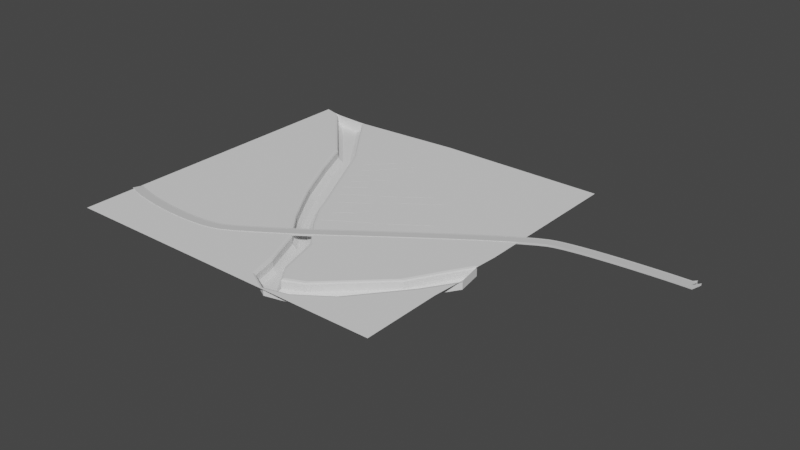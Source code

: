 # Source: Spot_1.blend  (saved by Blender 3.6.13; exported with 4.5.12 LTS)
import bpy
from mathutils import Matrix  # noqa: F401  (used for matrix-valued properties, if any)

bpy.ops.wm.read_factory_settings(use_empty=True)
scene = bpy.context.scene
scene.name = 'Scene'

# ---- collections
col_collection = bpy.data.collections.new('Collection'); scene.collection.children.link(col_collection)

# ---- materials (node trees are filled in below, after node groups)
mat_road = bpy.data.materials.new('Road')
mat_road.use_transparent_shadow = False
mat_road.diffuse_color = (0.64, 0.64, 0.64, 1.0)

# ---- material node trees
mat_road.use_nodes = True; mat_road.node_tree.nodes.clear()
_N = mat_road.node_tree.nodes; _L = mat_road.node_tree.links
n0 = _N.new('ShaderNodeBsdfPrincipled'); n0.name = 'Principled BSDF'; n0.location = (0, 300)
n0.distribution = 'GGX'
n0.subsurface_method = 'RANDOM_WALK_SKIN'
n0.inputs[0].default_value = (0.64, 0.64, 0.64, 1.0)
n0.inputs[3].default_value = 1.0
n0.inputs[27].default_value = (0.0, 0.0, 0.0, 1.0)
n0.inputs[28].default_value = 1.0
n1 = _N.new('ShaderNodeOutputMaterial'); n1.name = 'Material Output'; n1.location = (300, 300)
n2 = _N.new('ShaderNodeRGB'); n2.name = 'RGB'; n2.location = (-300, 300)
n2.label = 'Ambient'
n2.outputs[0].default_value = (0.0, 0.0, 0.0, 1.0)
n3 = _N.new('ShaderNodeRGB'); n3.name = 'RGB.001'; n3.location = (-300, 0)
n3.label = 'Specular'
n3.outputs[0].default_value = (0.5, 0.5, 0.5, 1.0)
_L.new(n0.outputs[0], n1.inputs[0])
n1.is_active_output = True

# ---- world
world_world = bpy.data.worlds.new('World'); scene.world = world_world
world_world.use_nodes = True; world_world.node_tree.nodes.clear()
_N = world_world.node_tree.nodes; _L = world_world.node_tree.links
n0 = _N.new('ShaderNodeOutputWorld'); n0.name = 'World Output'; n0.location = (300, 300)
n1 = _N.new('ShaderNodeBackground'); n1.name = 'Background'; n1.location = (10, 300)
n1.inputs[0].default_value = (0.05088, 0.05088, 0.05088, 1.0)
_L.new(n1.outputs[0], n0.inputs[0])
n0.is_active_output = True
world_world.color = (0.05088, 0.05088, 0.05088)
world_world.use_sun_shadow = False
world_world.sun_shadow_jitter_overblur = 0.0

# ---- meshes
me_plane = bpy.data.meshes.new('Plane')
me_plane.from_pydata([(-31.2, -27.87, 0.0), (28.91, -27.87, 0.0), (-31.2, 28.99, 0.0), (28.91, 28.99, 0.0), (-31.2, 14.77, 0.0), (-31.2, 0.5566, 0.0), (-31.2, -13.66, 0.0), (28.91, -13.66, 0.0), (28.91, 0.5566, 0.0), (28.91, 14.77, 0.0), (-16.17, -27.87, 0.0), (-1.147, -27.87, 0.0), (13.88, -27.87, 0.0), (13.88, 28.99, 0.0), (-1.147, 28.99, 0.0), (13.88, -13.66, 0.0), (-16.17, -13.66, 0.0), (13.88, 0.5566, 0.0), (-16.17, 0.5566, 0.0), (13.88, 14.77, 0.0), (-31.2, -20.77, 0.0), (28.91, -20.77, 0.0), (-16.17, -20.77, 0.0), (-31.2, -25.11, 0.0), (28.91, -25.11, 0.0), (-16.17, -25.11, 0.0), (6.367, -27.87, 0.0), (6.367, 28.99, 0.0), (8.548, -13.66, 0.0), (6.367, 0.5566, 0.0), (6.367, 14.77, 0.0), (-31.2, -3.162, 0.0), (-16.17, -3.162, 0.0), (13.88, -3.162, 0.0), (6.938, -3.162, 0.0), (-31.2, -7.89, 0.0), (-16.17, -7.89, 0.0), (13.88, -7.89, 0.0), (7.663, -7.89, 0.0), (-11.5, 11.33, -2.145), (-10.25, 11.49, -1.504), (-12.33, 15.62, -1.504), (-13.55, 15.42, -2.145), (-12.91, 10.73, -2.145), (-13.13, 8.811, -1.504), (-5.789, 0.1269, -2.145), (-4.339, -0.09423, -1.504), (-4.108, -3.534, -2.145), (-2.72, -3.613, -1.504), (5.353, -20.3, -2.145), (6.816, -20.93, -1.504), (4.598, -13.36, -1.504), (3.351, -13.46, -2.145), (-22.72, 27.78, -2.145), (-21.29, 27.69, -1.504), (5.63, -24.4, -2.145), (5.296, -25.37, -1.504), (12.93, -26.28, -1.504), (12.84, -25.34, -2.145), (13.31, -23.45, -2.145), (12.6, -22.77, -1.504), (9.085, -25.32, -2.145), (9.264, -24.24, -1.504), (16.82, -22.59, -2.145), (18.33, -22.52, -1.504), (8.758, -27.29, -1.504), (8.927, -26.27, -2.145), (-27.95, 28.11, -1.504), (-26.7, 28.03, -2.145), (-14.96, 15.35, -2.145), (-16.03, 15.24, -1.504), (-7.695, 0.4175, -2.145), (-8.963, 0.6107, -1.504), (1.862, -13.58, -2.145), (1.002, -13.65, -1.504), (3.982, -20.68, -1.504), (4.774, -20.75, -2.145), (-6.5, -3.397, -1.504), (-5.361, -3.462, -2.145), (27.98, -7.89, -2.145), (29.38, -7.89, -1.504), (28.64, -3.457, -1.504), (27.83, -6.979, -2.145), (-1.104, -8.089, -2.145), (0.2898, -8.169, -1.504), (-3.553, -7.948, -1.504), (-2.487, -8.009, -2.145), (27.28, -7.89, -2.145), (25.94, -7.89, -1.504), (25.61, -13.66, -1.504), (24.35, -13.44, -2.145), (22.86, -13.19, -1.504), (24.08, -13.4, -2.145), (-21.29, 27.69, -0.3052), (-20.67, 27.73, 0.0), (-21.89, 27.73, 0.0), (-21.11, 27.71, -0.0894), (5.266, -13.41, 0.0), (4.598, -13.36, -0.3052), (4.794, -13.38, -0.0894), (-4.339, -0.09423, -0.3052), (-3.735, -0.05751, 0.0), (-4.162, -0.08348, -0.0894), (-10.25, 11.49, -0.3052), (-9.66, 11.56, 0.0), (-10.08, 11.51, -0.0894), (-11.75, 15.71, 0.0), (-12.33, 15.62, -0.3052), (-12.16, 15.64, -0.0894), (6.816, -20.93, -0.3052), (7.649, -21.55, 0.0), (7.06, -21.12, -0.0894), (12.6, -22.77, -0.3052), (12.69, -22.18, 0.0), (12.63, -22.6, -0.0894), (5.296, -25.37, -0.3052), (4.697, -25.49, 0.0), (5.121, -25.41, -0.0894), (13.13, -26.57, 0.0), (12.93, -26.28, -0.3052), (12.98, -26.36, -0.0894), (-28.78, 28.33, 0.0), (-27.95, 28.11, -0.3052), (-27.35, 28.07, 0.0), (-28.19, 28.17, -0.0894), (-16.03, 15.24, -0.3052), (-16.63, 15.22, 0.0), (-16.21, 15.24, -0.0894), (-13.13, 8.811, -0.3052), (-13.4, 8.072, 0.0), (-13.21, 8.595, -0.0894), (-8.963, 0.6107, -0.3052), (-9.604, 0.6059, 0.0), (-9.151, 0.6093, -0.0894), (1.002, -13.65, -0.3052), (0.3659, -13.65, 0.0), (0.816, -13.65, -0.0894), (3.349, -20.68, 0.0), (3.982, -20.68, -0.3052), (3.797, -20.68, -0.0894), (9.264, -24.24, -0.3052), (9.228, -23.7, 0.0), (9.254, -24.08, -0.0894), (8.614, -27.67, 0.0), (8.758, -27.29, -0.3052), (8.716, -27.4, -0.0894), (28.06, -3.445, 0.0), (28.64, -3.457, -0.3052), (28.69, -3.761, 0.0), (28.66, -3.152, 0.0), (28.47, -3.453, -0.0894), (-2.72, -3.613, -0.3052), (-2.112, -3.585, 0.0), (-2.542, -3.605, -0.0894), (-7.152, -3.381, 0.0), (-6.5, -3.397, -0.3052), (-6.691, -3.392, -0.0894), (29.38, -7.89, -0.3052), (29.28, -9.095, 0.0), (29.33, -7.586, 0.0), (29.35, -8.243, -0.0894), (0.2898, -8.169, -0.3052), (0.9, -8.146, 0.0), (0.4685, -8.163, -0.0894), (-4.194, -7.945, 0.0), (-3.553, -7.948, -0.3052), (-3.741, -7.947, -0.0894), (25.94, -7.89, -0.3052), (25.36, -7.89, 0.0), (25.77, -7.89, -0.0894), (22.26, -13.22, 0.0), (22.86, -13.19, -0.3052), (22.69, -13.2, -0.0894), (26.3, -13.66, 0.0), (25.61, -13.66, -0.3052), (25.82, -13.66, -0.0894), (18.33, -22.52, -0.3052), (19.14, -22.39, 0.0), (18.57, -22.48, -0.0894)], [], [(19, 9, 3, 13), (176, 174, 89, 64), (37, 168, 146, 33), (17, 8, 9, 19), (177, 21, 7, 173), (29, 17, 19, 30), (31, 32, 18, 5), (55, 49, 76), (34, 33, 17, 29), (20, 22, 16, 6), (104, 30, 27, 14), (112, 140, 62, 60), (69, 42, 53, 68), (93, 95, 123, 122, 67, 68, 53, 54), (30, 19, 13, 27), (66, 58, 59, 61), (23, 25, 22, 20), (4, 126, 121, 2), (118, 24, 21, 177), (0, 10, 25, 23), (115, 144, 65, 56), (119, 176, 64, 57), (134, 138, 75, 74), (131, 155, 77, 72), (128, 131, 72, 44), (125, 128, 44, 70), (122, 125, 70, 67), (138, 115, 56, 75), (10, 11, 116, 25), (18, 132, 129), (103, 107, 41, 40), (98, 161, 84, 51), (151, 100, 46, 48), (100, 103, 40, 46), (155, 165, 85, 77), (173, 7, 158), (38, 37, 33, 34), (69, 43, 42), (35, 36, 32, 31), (161, 151, 48, 84), (174, 157, 80, 89), (6, 16, 36, 35), (25, 116, 137, 22), (28, 15, 37, 38), (165, 134, 74, 85), (110, 141, 28, 97), (167, 171, 91, 88), (147, 167, 88, 81), (171, 112, 60, 91), (157, 159, 148, 147, 81, 80), (33, 146, 149, 8, 17), (76, 49, 52, 73), (97, 28, 38, 162), (152, 34, 29, 101), (162, 38, 34, 152), (55, 66, 61, 49), (32, 154, 132, 18), (12, 1, 24, 118), (109, 98, 51, 50), (15, 113, 170), (101, 29, 30, 104), (92, 90, 79, 87), (107, 93, 54, 41), (141, 113, 15, 28), (15, 170, 168, 37), (144, 119, 57, 65), (16, 135, 164, 36), (11, 26, 143, 116), (59, 63, 90, 92), (59, 58, 63), (78, 47, 45, 71), (87, 79, 82), (73, 52, 83, 86), (86, 83, 47, 78), (36, 164, 154, 32), (22, 137, 135, 16), (71, 45, 39, 42, 43), (5, 18, 129, 126, 4), (26, 12, 118, 143), (40, 41, 42, 39), (46, 40, 39, 45), (48, 46, 45, 47), (50, 51, 52, 49), (41, 54, 53, 42), (62, 50, 49, 61), (66, 55, 56, 65), (76, 73, 74, 75), (78, 71, 72, 77), (71, 43, 44, 72), (43, 69, 70, 44), (69, 68, 67, 70), (55, 76, 75, 56), (60, 62, 61, 59), (58, 66, 65, 57), (80, 81, 82, 79), (84, 48, 47, 83), (86, 78, 77, 85), (51, 84, 83, 52), (73, 86, 85, 74), (92, 87, 88, 91), (87, 82, 81, 88), (59, 92, 91, 60), (64, 89, 90, 63), (89, 80, 79, 90), (57, 64, 63, 58), (140, 109, 50, 62), (93, 96, 95), (96, 94, 95), (121, 124, 123), (124, 122, 123), (146, 150, 147, 148, 149), (157, 160, 159), (160, 158, 159), (104, 106, 108, 105), (105, 108, 107, 103), (101, 104, 105, 102), (102, 105, 103, 100), (152, 101, 102, 153), (153, 102, 100, 151), (110, 97, 99, 111), (111, 99, 98, 109), (106, 94, 96, 108), (108, 96, 93, 107), (141, 110, 111, 142), (142, 111, 109, 140), (144, 115, 117, 145), (145, 117, 116, 143), (138, 134, 136, 139), (139, 136, 135, 137), (155, 131, 133, 156), (156, 133, 132, 154), (131, 128, 130, 133), (133, 130, 129, 132), (128, 125, 127, 130), (130, 127, 126, 129), (125, 122, 124, 127), (127, 124, 121, 126), (115, 138, 139, 117), (117, 139, 137, 116), (113, 141, 142, 114), (114, 142, 140, 112), (119, 144, 145, 120), (120, 145, 143, 118), (162, 152, 153, 163), (163, 153, 151, 161), (165, 155, 156, 166), (166, 156, 154, 164), (97, 162, 163, 99), (99, 163, 161, 98), (134, 165, 166, 136), (136, 166, 164, 135), (171, 167, 169, 172), (172, 169, 168, 170), (167, 147, 150, 169), (169, 150, 146, 168), (112, 171, 172, 114), (114, 172, 170, 113), (177, 173, 175, 178), (178, 175, 174, 176), (173, 158, 160, 175), (175, 160, 157, 174), (118, 177, 178, 120), (120, 178, 176, 119), (106, 104, 14, 94)])
_uv = me_plane.uv_layers.new(name='UVMap')
_uv.uv.foreach_set('vector', [0.75, 0.75, 1.0, 0.75, 1.0, 1.0, 0.75, 1.0, 0.8072, 0.125, 0.9452, 0.25, 0.9452, 0.25, 0.8072, 0.125, 0.75, 0.3514, 0.9409, 0.3514, 0.9901, 0.4251, 0.75, 0.4346, 0.75, 0.5, 1.0, 0.5, 1.0, 0.75, 0.75, 0.75, 0.8219, 0.125, 1.0, 0.125, 1.0, 0.25, 0.9567, 0.25, 0.625, 0.5, 0.75, 0.5, 0.75, 0.75, 0.625, 0.75, 0.0, 0.4346, 0.25, 0.4346, 0.25, 0.5, 0.0, 0.5, 0.6017, 0.06567, 0.5811, 0.1339, 0.5696, 0.1253, 0.6345, 0.4346, 0.75, 0.4346, 0.75, 0.5, 0.625, 0.5, 0.0, 0.125, 0.25, 0.125, 0.25, 0.25, 0.0, 0.25, 0.5046, 0.7493, 0.625, 0.75, 0.625, 1.0, 0.5, 1.0, 0.7116, 0.125, 0.6619, 0.1349, 0.6619, 0.1349, 0.7116, 0.125, 0.2482, 0.75, 0.2814, 0.7487, 0.1296, 1.0, 0.0652, 1.0, 0.0, 0.0, 0.0, 0.0, 0.0, 0.0, 0.0, 0.0, 0.0, 0.0, 0.0, 0.0, 0.0, 0.0, 0.0, 0.0, 0.625, 0.75, 0.75, 0.75, 0.75, 1.0, 0.625, 1.0, 0.6649, 0.07752, 0.729, 0.06919, 0.7273, 0.1033, 0.6635, 0.1044, 0.0, 0.04869, 0.25, 0.04869, 0.25, 0.125, 0.0, 0.125, 0.0, 0.75, 0.2139, 0.75, 0.03355, 1.0, 0.0, 1.0, 0.7398, 0.0422, 1.0, 0.04869, 1.0, 0.125, 0.8219, 0.125, 0.0, 0.0, 0.25, 0.0, 0.25, 0.04869, 0.0, 0.04869, 0.5975, 0.04869, 0.6664, 0.04869, 0.6664, 0.04869, 0.5975, 0.04869, 0.7353, 0.04869, 0.8072, 0.125, 0.8072, 0.125, 0.7353, 0.04869, 0.4848, 0.25, 0.5514, 0.125, 0.5514, 0.125, 0.4848, 0.25, 0.3409, 0.5, 0.3786, 0.4346, 0.3786, 0.4346, 0.3409, 0.5, 0.2811, 0.6278, 0.3409, 0.5, 0.3409, 0.5, 0.2811, 0.6278, 0.2228, 0.75, 0.2811, 0.6278, 0.2811, 0.6278, 0.2228, 0.75, 0.04499, 1.0, 0.2228, 0.75, 0.2228, 0.75, 0.04499, 1.0, 0.5514, 0.125, 0.5975, 0.04869, 0.5975, 0.04869, 0.5514, 0.125, 0.25, 0.0, 0.5, 0.0, 0.5882, 0.04625, 0.25, 0.04869, 0.25, 0.5, 0.3328, 0.5, 0.2783, 0.6164, 0.5, 0.75, 0.3108, 0.75, 0.3108, 0.75, 0.5, 0.75, 0.5726, 0.25, 0.5431, 0.3514, 0.5431, 0.3514, 0.5726, 0.25, 0.519, 0.4346, 0.4953, 0.5, 0.4953, 0.5, 0.519, 0.4346, 0.4953, 0.5, 0.5, 0.75, 0.5, 0.75, 0.4953, 0.5, 0.3786, 0.4346, 0.4264, 0.3514, 0.4264, 0.3514, 0.3786, 0.4346, 0.9567, 0.25, 1.0, 0.25, 1.0, 0.3303, 0.6466, 0.3514, 0.75, 0.3514, 0.75, 0.4346, 0.6345, 0.4346, 0.2482, 0.75, 0.2895, 0.6624, 0.2817, 0.7488, 0.0, 0.3514, 0.25, 0.3514, 0.25, 0.4346, 0.0, 0.4346, 0.5431, 0.3514, 0.519, 0.4346, 0.519, 0.4346, 0.5431, 0.3514, 0.9452, 0.25, 1.0, 0.3514, 1.0, 0.3514, 0.9452, 0.25, 0.0, 0.25, 0.25, 0.25, 0.25, 0.3514, 0.0, 0.3514, 0.25, 0.04869, 0.5884, 0.04655, 0.5419, 0.125, 0.25, 0.125, 0.6613, 0.25, 0.75, 0.25, 0.75, 0.3514, 0.6466, 0.3514, 0.4264, 0.3514, 0.4848, 0.25, 0.4848, 0.25, 0.4264, 0.3514, 0.6326, 0.1354, 0.6619, 0.1408, 0.6613, 0.25, 0.5876, 0.25, 0.9507, 0.3514, 0.9016, 0.25, 0.9016, 0.25, 0.9507, 0.3514, 1.0, 0.4247, 0.9507, 0.3514, 0.9507, 0.3514, 1.0, 0.4247, 0.9016, 0.25, 0.7116, 0.125, 0.7116, 0.125, 0.9016, 0.25, 0.0, 0.0, 0.0, 0.0, 0.0, 0.0, 0.0, 0.0, 0.0, 0.0, 0.0, 0.0, 0.75, 0.4346, 0.9901, 0.4251, 1.0, 0.4304, 1.0, 0.5, 0.75, 0.5, 0.5696, 0.1253, 0.5832, 0.1343, 0.5422, 0.25, 0.5058, 0.25, 0.5876, 0.25, 0.6613, 0.25, 0.6466, 0.3514, 0.5517, 0.3514, 0.5263, 0.4346, 0.6345, 0.4346, 0.625, 0.5, 0.5026, 0.5, 0.5517, 0.3514, 0.6466, 0.3514, 0.6345, 0.4346, 0.5263, 0.4346, 0.6017, 0.06567, 0.6649, 0.07752, 0.6635, 0.1044, 0.59, 0.1119, 0.25, 0.4346, 0.3699, 0.4346, 0.3328, 0.5, 0.25, 0.5, 0.75, 0.0, 1.0, 0.0, 1.0, 0.04869, 0.7384, 0.03979, 0.6165, 0.126, 0.5726, 0.25, 0.5726, 0.25, 0.6165, 0.126, 0.75, 0.25, 0.7141, 0.1332, 0.8915, 0.25, 0.5026, 0.5, 0.625, 0.5, 0.625, 0.75, 0.5043, 0.7492, 0.9209, 0.25, 0.9251, 0.25, 0.98, 0.3514, 0.9699, 0.3514, 0.3108, 0.75, 0.1527, 1.0, 0.1527, 1.0, 0.3108, 0.75, 0.6619, 0.1408, 0.7141, 0.1332, 0.75, 0.25, 0.6613, 0.25, 0.75, 0.25, 0.8915, 0.25, 0.9409, 0.3514, 0.75, 0.3514, 0.6664, 0.04869, 0.7353, 0.04869, 0.7353, 0.04869, 0.6664, 0.04869, 0.25, 0.25, 0.4761, 0.25, 0.4175, 0.3514, 0.25, 0.3514, 0.5, 0.0, 0.625, 0.0, 0.6646, 0.03332, 0.588, 0.0457, 0.7219, 0.115, 0.7819, 0.125, 0.9251, 0.25, 0.9209, 0.25, 0.7271, 0.1095, 0.729, 0.06919, 0.7819, 0.125, 0.4209, 0.4346, 0.4674, 0.4346, 0.4469, 0.5, 0.3832, 0.5, 0.9699, 0.3514, 0.98, 0.3514, 0.98, 0.3665, 0.5058, 0.25, 0.5422, 0.25, 0.5008, 0.3514, 0.4588, 0.3514, 0.4588, 0.3514, 0.5008, 0.3514, 0.4674, 0.4346, 0.4209, 0.4346, 0.25, 0.3514, 0.4175, 0.3514, 0.3699, 0.4346, 0.25, 0.4346, 0.25, 0.125, 0.5419, 0.125, 0.4761, 0.25, 0.25, 0.25, 0.3832, 0.5, 0.4469, 0.5, 0.3904, 0.7073, 0.2253, 0.7172, 0.2895, 0.6624, 0.0, 0.5, 0.25, 0.5, 0.2783, 0.6164, 0.2139, 0.75, 0.0, 0.75, 0.625, 0.0, 0.75, 0.0, 0.7384, 0.03974, 0.6629, 0.01588, 0.5, 0.75, 0.3108, 0.75, 0.2253, 0.7172, 0.3904, 0.7073, 0.4953, 0.5, 0.5, 0.75, 0.3904, 0.7073, 0.4469, 0.5, 0.519, 0.4346, 0.4953, 0.5, 0.4469, 0.5, 0.4674, 0.4346, 0.6165, 0.126, 0.5726, 0.25, 0.5422, 0.25, 0.5832, 0.1343, 0.3108, 0.75, 0.1527, 1.0, 0.1296, 1.0, 0.2814, 0.7487, 0.6619, 0.1349, 0.6165, 0.126, 0.59, 0.1119, 0.6635, 0.1044, 0.6649, 0.07752, 0.6017, 0.06567, 0.5975, 0.04869, 0.6664, 0.04869, 0.5696, 0.1253, 0.5058, 0.25, 0.4848, 0.25, 0.5514, 0.125, 0.4209, 0.4346, 0.3832, 0.5, 0.3409, 0.5, 0.3786, 0.4346, 0.3832, 0.5, 0.2895, 0.6624, 0.2811, 0.6278, 0.3409, 0.5, 0.2895, 0.6624, 0.2482, 0.75, 0.2228, 0.75, 0.2811, 0.6278, 0.2482, 0.75, 0.0652, 1.0, 0.04499, 1.0, 0.2228, 0.75, 0.6017, 0.06567, 0.5696, 0.1253, 0.5514, 0.125, 0.5975, 0.04869, 0.7116, 0.125, 0.6619, 0.1349, 0.6635, 0.1044, 0.7273, 0.1033, 0.729, 0.06919, 0.6649, 0.07752, 0.6664, 0.04869, 0.7353, 0.04869, 1.0, 0.3514, 1.0, 0.4247, 0.98, 0.3665, 0.98, 0.3514, 0.5431, 0.3514, 0.519, 0.4346, 0.4674, 0.4346, 0.5008, 0.3514, 0.4588, 0.3514, 0.4209, 0.4346, 0.3786, 0.4346, 0.4264, 0.3514, 0.5726, 0.25, 0.5431, 0.3514, 0.5008, 0.3514, 0.5422, 0.25, 0.5058, 0.25, 0.4588, 0.3514, 0.4264, 0.3514, 0.4848, 0.25, 0.9209, 0.25, 0.9699, 0.3514, 0.9507, 0.3514, 0.9016, 0.25, 0.9699, 0.3514, 0.98, 0.3665, 1.0, 0.4247, 0.9507, 0.3514, 0.7219, 0.115, 0.9209, 0.25, 0.9016, 0.25, 0.7116, 0.125, 0.8072, 0.125, 0.9452, 0.25, 0.9251, 0.25, 0.7819, 0.125, 0.9452, 0.25, 1.0, 0.3514, 0.98, 0.3514, 0.9251, 0.25, 0.7353, 0.04869, 0.8072, 0.125, 0.7819, 0.125, 0.729, 0.06919, 0.6619, 0.1349, 0.6165, 0.126, 0.6165, 0.126, 0.6619, 0.1349, 0.0, 0.0, 0.0, 0.0, 0.0, 0.0, 0.0, 0.0, 0.0, 0.0, 0.0, 0.0, 0.04499, 1.0, 0.04499, 1.0, 0.04702, 0.9971, 0.04499, 1.0, 0.04499, 1.0, 0.04702, 0.9971, 0.9901, 0.4251, 0.9971, 0.4248, 1.0, 0.4247, 0.997, 0.4202, 0.9999, 0.4247, 1.0, 0.3514, 0.9969, 0.3458, 1.0, 0.3514, 0.9969, 0.3458, 0.9895, 0.3321, 1.0, 0.3514, 0.5206, 0.7566, 0.342, 0.7628, 0.3108, 0.75, 0.5, 0.75, 0.5, 0.75, 0.3108, 0.75, 0.3108, 0.75, 0.5, 0.75, 0.5026, 0.5, 0.5043, 0.7492, 0.5, 0.75, 0.4953, 0.4999, 0.4953, 0.4999, 0.5, 0.75, 0.5, 0.75, 0.4953, 0.5, 0.5263, 0.4346, 0.5026, 0.5, 0.4953, 0.4999, 0.519, 0.4344, 0.519, 0.4344, 0.4953, 0.4999, 0.4953, 0.5, 0.519, 0.4346, 0.6326, 0.1354, 0.5876, 0.25, 0.5727, 0.2498, 0.6179, 0.1262, 0.6179, 0.1262, 0.5727, 0.2498, 0.5726, 0.25, 0.6165, 0.126, 0.342, 0.7628, 0.1634, 1.0, 0.153, 0.9996, 0.3108, 0.75, 0.3108, 0.75, 0.153, 0.9996, 0.1527, 1.0, 0.3108, 0.75, 0.6619, 0.1408, 0.6326, 0.1354, 0.6179, 0.1262, 0.6621, 0.1345, 0.6621, 0.1345, 0.6179, 0.1262, 0.6165, 0.126, 0.6619, 0.1349, 0.6664, 0.04869, 0.5975, 0.04869, 0.5975, 0.04869, 0.6664, 0.04869, 0.6664, 0.04869, 0.5975, 0.04869, 0.588, 0.0457, 0.6646, 0.03332, 0.5514, 0.125, 0.4848, 0.25, 0.4847, 0.2503, 0.5513, 0.1252, 0.5513, 0.1252, 0.4847, 0.2503, 0.4761, 0.25, 0.5419, 0.125, 0.3786, 0.4346, 0.3409, 0.5, 0.3408, 0.5002, 0.3784, 0.4349, 0.3784, 0.4349, 0.3408, 0.5002, 0.3328, 0.5, 0.3699, 0.4346, 0.3409, 0.5, 0.2811, 0.6278, 0.2818, 0.6263, 0.3408, 0.5002, 0.3408, 0.5002, 0.2818, 0.6263, 0.2783, 0.6164, 0.3328, 0.5, 0.2811, 0.6278, 0.2228, 0.75, 0.2226, 0.7503, 0.2818, 0.6263, 0.2818, 0.6263, 0.2226, 0.7503, 0.2139, 0.75, 0.2783, 0.6164, 0.2228, 0.75, 0.04499, 1.0, 0.04499, 1.0, 0.2226, 0.7503, 0.2226, 0.7503, 0.04499, 1.0, 0.03355, 1.0, 0.2139, 0.75, 0.5975, 0.04869, 0.5514, 0.125, 0.5513, 0.1252, 0.5975, 0.04869, 0.5975, 0.04869, 0.5513, 0.1252, 0.5419, 0.125, 0.5884, 0.04655, 0.7141, 0.1332, 0.6619, 0.1408, 0.6621, 0.1345, 0.713, 0.1259, 0.713, 0.1259, 0.6621, 0.1345, 0.6619, 0.1349, 0.7116, 0.125, 0.7353, 0.04869, 0.6664, 0.04869, 0.6664, 0.04869, 0.7352, 0.04869, 0.7352, 0.04869, 0.6664, 0.04869, 0.6629, 0.01588, 0.7384, 0.03974, 0.5517, 0.3514, 0.5263, 0.4346, 0.519, 0.4344, 0.5432, 0.3512, 0.5432, 0.3512, 0.519, 0.4344, 0.519, 0.4346, 0.5431, 0.3514, 0.4264, 0.3514, 0.3786, 0.4346, 0.3784, 0.4349, 0.4263, 0.3517, 0.4263, 0.3517, 0.3784, 0.4349, 0.3699, 0.4346, 0.4175, 0.3514, 0.5876, 0.25, 0.5517, 0.3514, 0.5432, 0.3512, 0.5727, 0.2498, 0.5727, 0.2498, 0.5432, 0.3512, 0.5431, 0.3514, 0.5726, 0.25, 0.4848, 0.25, 0.4264, 0.3514, 0.4263, 0.3517, 0.4847, 0.2503, 0.4847, 0.2503, 0.4263, 0.3517, 0.4175, 0.3514, 0.4761, 0.25, 0.9016, 0.25, 0.9507, 0.3514, 0.9506, 0.3512, 0.9012, 0.2497, 0.9012, 0.2497, 0.9506, 0.3512, 0.9409, 0.3514, 0.8915, 0.25, 0.9507, 0.3514, 1.0, 0.4247, 0.9998, 0.4244, 0.9506, 0.3512, 0.9506, 0.3512, 0.9998, 0.4244, 0.9901, 0.4251, 0.9409, 0.3514, 0.7116, 0.125, 0.9016, 0.25, 0.9012, 0.2497, 0.713, 0.1259, 0.713, 0.1259, 0.9012, 0.2497, 0.8915, 0.25, 0.7141, 0.1332, 0.8219, 0.125, 0.9567, 0.25, 0.9453, 0.2503, 0.8078, 0.1255, 0.8078, 0.1255, 0.9453, 0.2503, 0.9452, 0.25, 0.8072, 0.125, 0.9567, 0.25, 1.0, 0.3303, 0.9969, 0.3458, 0.9453, 0.2503, 0.9453, 0.2503, 0.9969, 0.3458, 1.0, 0.3514, 0.9452, 0.25, 0.7398, 0.0422, 0.8219, 0.125, 0.8078, 0.1255, 0.7352, 0.04869, 0.7352, 0.04869, 0.8078, 0.1255, 0.8072, 0.125, 0.7353, 0.04869, 0.342, 0.7628, 0.5206, 0.7566, 0.5, 1.0, 0.1634, 1.0])
me_plane.update()
me_plane_001 = bpy.data.meshes.new('Plane.001')
me_plane_001.from_pydata([(-0.7832, 0.7832, 0.0), (0.7832, 0.7832, 0.0), (-0.7832, 0.7332, 0.03869), (-0.7832, -0.7832, 0.0), (-0.7832, -0.7332, 0.03869), (0.7832, -0.7332, 0.03869), (0.7832, -0.7832, 0.0), (0.7832, 0.7332, 0.03869)], [], [(3, 0, 1, 6), (4, 5, 7, 2), (3, 6, 5, 4), (1, 0, 2, 7)])
_uv = me_plane_001.uv_layers.new(name='UVMap')
_uv.uv.foreach_set('vector', [0.0, 0.0, 0.0, 1.0, 1.0, 1.0, 1.0, 0.0, 0.0, 0.03189, 1.0, 0.03189, 1.0, 0.9681, 0.0, 0.9681, 0.0, 0.0, 1.0, 0.0, 1.0, 0.03189, 0.0, 0.03189, 1.0, 1.0, 0.0, 1.0, 0.0, 0.9681, 1.0, 0.9681])
me_plane_001.update()
me_plane_002 = bpy.data.meshes.new('Plane.002')
me_plane_002.from_pydata([(16.69, 2.663, 0.0317), (17.03, 2.169, 0.0317), (16.16, 2.351, 0.0317), (16.52, 1.821, 0.0317), (16.52, 2.927, 0.0317), (15.85, 2.788, 0.0317), (16.42, 3.399, 0.0317), (15.92, 3.345, 0.0317), (16.19, 4.326, 0.0317), (15.6, 4.128, 0.0317), (16.04, 4.626, 0.0317), (15.52, 4.305, 0.0317), (15.65, 5.164, 0.0317), (15.15, 4.82, 0.0317), (15.11, 3.152, 0.0317), (15.35, 3.66, 0.0317), (14.15, 3.499, 0.0317), (14.69, 3.892, 0.0317), (13.85, 4.002, 0.0317), (14.27, 4.289, 0.0317), (13.76, 3.3, 0.0317), (13.42, 3.782, 0.0317), (13.24, 2.996, 0.0317), (12.91, 3.483, 0.0317), (7.653, -0.4603, 0.0317), (7.334, 0.0442, 0.0317), (7.178, -0.7698, 0.0317), (6.862, -0.2851, 0.0317), (6.059, 0.7909, 0.0317), (6.52, 1.135, 0.0317), (16.24, 5.556, 0.0317), (16.57, 5.006, 0.0317), (16.72, 5.88, 0.0317), (17.08, 5.33, 0.0317), (20.11, 8.33, 0.0317), (20.43, 7.795, 0.0317), (20.59, 8.658, 0.0317), (20.93, 8.125, 0.0317), (21.93, 9.552, 0.0317), (22.25, 9.028, 0.0317), (22.36, 6.037, 0.0317), (21.87, 5.702, 0.0317), (12.29, 11.27, 0.0317), (12.77, 11.59, 0.0317), (11.91, 11.81, 0.0317), (12.37, 12.1, 0.0317), (10.95, 13.2, 0.0317), (10.45, 13.64, 0.0317), (18.12, 15.41, 0.0317), (17.72, 15.92, 0.0317), (18.62, 15.81, 0.0317), (18.22, 16.32, 0.0317), (16.06, 16.85, 0.0317), (16.56, 17.24, 0.0317), (15.52, 17.17, 0.0317), (16.02, 17.57, 0.0317), (15.61, 16.6, 0.0317), (15.07, 16.92, 0.0317), (15.14, 16.28, 0.0317), (14.6, 16.61, 0.0317), (13.61, 15.12, 0.0317), (13.08, 15.45, 0.0317), (12.99, 14.81, 0.0317), (12.45, 15.14, 0.0317), (12.39, 14.31, 0.0317), (11.86, 14.64, 0.0317), (11.93, 13.96, 0.0317), (11.39, 14.29, 0.0317), (11.43, 13.53, 0.0317), (10.22, 12.73, 0.0317), (10.93, 13.96, 0.0317), (9.718, 13.17, 0.0317), (9.717, 12.4, 0.0317), (9.218, 12.84, 0.0317), (8.507, 11.54, 0.0317), (8.008, 11.98, 0.0317), (7.896, 11.14, 0.0317), (7.397, 11.58, 0.0317), (7.198, 10.78, 0.0317), (6.699, 11.22, 0.0317), (6.699, 10.47, 0.0317), (6.2, 10.91, 0.0317), (3.081, 7.9, 0.0317), (2.582, 8.337, 0.0317), (9.742, 9.646, 0.0317), (9.131, 9.247, 0.0317), (10.08, 9.135, 0.0317), (9.468, 8.736, 0.0317), (11.3, 7.226, 0.0317), (10.69, 6.827, 0.0317), (11.66, 6.74, 0.0317), (11.05, 6.341, 0.0317), (10.2, 5.842, 0.0317), (9.838, 6.328, 0.0317), (10.16, 5.65, 0.0317), (9.562, 5.729, 0.0317), (10.18, 5.016, 0.0317), (9.583, 5.095, 0.0317), (9.8, 4.414, 0.0317), (9.448, 4.907, 0.0317), (9.311, 4.185, 0.0317), (8.959, 4.679, 0.0317), (8.573, 3.759, 0.0317), (8.221, 4.253, 0.0317), (7.762, 2.979, 0.0317), (7.41, 3.473, 0.0317), (7.43, 2.605, 0.0317), (7.078, 3.099, 0.0317), (6.764, 2.054, 0.0317), (6.412, 2.548, 0.0317), (7.998, 6.199, 0.0317), (7.541, 5.935, 0.0317), (5.789, 5.739, 0.0317), (5.456, 5.365, 0.0317), (4.609, 6.128, 0.0317), (4.946, 5.617, 0.0317), (5.339, 13.15, 0.0317), (4.84, 12.84, 0.0317), (5.014, 13.65, 0.0317), (4.515, 13.34, 0.0317), (1.584, 10.44, 0.0317), (1.259, 10.94, 0.0317), (4.091, 14.94, 0.0317), (3.592, 14.62, 0.0317), (3.632, 15.59, 0.0317), (3.218, 15.15, 0.0317), (0.4735, 12.33, 0.0317), (0.09924, 12.85, 0.0317), (3.243, 16.16, 0.0317), (2.744, 15.85, 0.0317), (2.694, 16.99, 0.0317), (2.195, 16.68, 0.0317), (2.407, 17.56, 0.0317), (1.908, 17.24, 0.0317), (-0.774, 14.56, 0.0317), (-1.061, 15.12, 0.0317), (1.247, 18.99, 0.0317), (0.8228, 18.6, 0.0317), (0.8228, 19.5, 0.0317), (0.3986, 19.08, 0.0317), (-0.3623, 17.48, 0.0317), (-0.7865, 17.95, 0.0317), (2.552, 20.45, 0.0317), (2.108, 20.82, 0.0317), (3.023, 21.02, 0.0317), (2.553, 21.36, 0.0317), (5.014, 23.39, 0.0317), (4.59, 23.91, 0.0317), (5.351, 23.86, 0.0317), (4.927, 24.37, 0.0317), (5.825, 24.54, 0.0317), (5.401, 25.05, 0.0317), (6.312, 22.4, 0.0317), (6.649, 22.86, 0.0317), (3.88, 19.32, 0.0317), (4.29, 19.81, 0.0317), (5.29, 17.81, 0.0317), (5.699, 18.3, 0.0317), (5.677, 17.27, 0.0317), (6.086, 17.77, 0.0317), (7.71, 14.75, 0.0317), (8.12, 15.25, 0.0317), (11.42, 15.39, 0.0317), (10.96, 15.04, 0.0317), (11.03, 16.13, 0.0317), (10.57, 15.78, 0.0317), (10.64, 16.85, 0.0317), (10.18, 16.5, 0.0317), (7.544, 19.08, 0.0317), (7.083, 18.73, 0.0317), (9.272, 20.8, 0.0317), (8.798, 20.49, 0.0317), (0.7096, 22.03, 0.0317), (1.082, 22.48, 0.0317), (0.2522, 22.38, 0.0317), (0.6248, 22.83, 0.0317), (4.014, 25.83, 0.0317), (3.556, 26.17, 0.0317), (-1.546, 19.62, 0.0317), (-2.004, 19.96, 0.0317)], [], [(2, 3, 1, 0), (0, 4, 5, 2), (4, 6, 7, 5), (6, 8, 9, 7), (8, 10, 11, 9), (10, 12, 13, 11), (7, 15, 14, 5), (15, 17, 16, 14), (17, 19, 18, 16), (11, 13, 19, 17), (18, 21, 20, 16), (21, 23, 22, 20), (23, 25, 24, 22), (25, 27, 26, 24), (25, 29, 28, 27), (10, 31, 30, 12), (31, 33, 32, 30), (33, 35, 34, 32), (35, 37, 36, 34), (37, 39, 38, 36), (35, 41, 40, 37), (32, 43, 42, 30), (43, 45, 44, 42), (45, 68, 46, 44), (43, 48, 49, 45), (48, 50, 51, 49), (51, 53, 52, 49), (53, 55, 54, 52), (54, 57, 56, 52), (57, 59, 58, 56), (59, 61, 60, 58), (61, 63, 62, 60), (63, 65, 64, 62), (65, 67, 66, 64), (67, 70, 68, 66), (68, 70, 47, 46), (47, 71, 69, 46), (71, 73, 72, 69), (73, 75, 74, 72), (75, 77, 76, 74), (77, 79, 78, 76), (79, 81, 80, 78), (81, 83, 82, 80), (76, 85, 84, 74), (85, 87, 86, 84), (87, 89, 88, 86), (89, 91, 90, 88), (91, 23, 21, 90), (89, 93, 92, 91), (93, 95, 94, 92), (95, 97, 96, 94), (97, 99, 98, 96), (99, 101, 100, 98), (101, 103, 102, 100), (103, 105, 104, 102), (105, 107, 106, 104), (107, 109, 108, 106), (101, 110, 111, 103), (105, 112, 113, 107), (85, 114, 115, 87), (79, 116, 117, 81), (116, 118, 119, 117), (119, 121, 120, 117), (118, 122, 123, 119), (122, 124, 125, 123), (125, 127, 126, 123), (124, 128, 129, 125), (128, 130, 131, 129), (130, 132, 133, 131), (133, 135, 134, 131), (132, 136, 137, 133), (136, 138, 139, 137), (139, 141, 140, 137), (136, 142, 143, 138), (142, 144, 145, 143), (144, 146, 147, 145), (146, 148, 149, 147), (148, 150, 151, 149), (146, 152, 153, 148), (142, 154, 155, 144), (154, 156, 157, 155), (156, 158, 159, 157), (158, 160, 161, 159), (73, 71, 161, 160), (128, 124, 158, 156), (65, 162, 163, 67), (162, 164, 165, 163), (164, 166, 167, 165), (166, 168, 169, 167), (63, 61, 166, 164), (57, 170, 171, 59), (145, 173, 172, 143), (173, 175, 174, 172), (173, 176, 177, 175), (174, 179, 178, 172)])
_uv = me_plane_002.uv_layers.new(name='UVMap')
_uv.uv.foreach_set('vector', [0.0, 0.0, 1.0, 0.0, 1.0, 1.0, 0.0, 1.0, 0.0, 1.0, 0.0, 1.0, 0.0, 0.0, 0.0, 0.0, 0.0, 1.0, 0.0, 1.0, 0.0, 0.0, 0.0, 0.0, 0.0, 1.0, 0.0, 1.0, 0.0, 0.0, 0.0, 0.0, 0.0, 1.0, 0.0, 1.0, 0.0, 0.0, 0.0, 0.0, 0.0, 1.0, 0.0, 1.0, 0.0, 0.0, 0.0, 0.0, 0.0, 0.0, 0.0, 0.0, 0.0, 0.0, 0.0, 0.0, 0.0, 0.0, 0.0, 0.0, 0.0, 0.0, 0.0, 0.0, 0.0, 0.0, 0.0, 0.0, 0.0, 0.0, 0.0, 0.0, 0.0, 0.0, 0.0, 0.0, 0.0, 0.0, 0.0, 0.0, 0.0, 0.0, 0.0, 0.0, 0.0, 0.0, 0.0, 0.0, 0.0, 0.0, 0.0, 0.0, 0.0, 0.0, 0.0, 0.0, 0.0, 0.0, 0.0, 0.0, 0.0, 0.0, 0.0, 0.0, 0.0, 0.0, 0.0, 0.0, 0.0, 0.0, 0.0, 0.0, 0.0, 0.0, 0.0, 0.0, 0.0, 0.0, 0.0, 0.0, 0.0, 1.0, 0.0, 1.0, 0.0, 1.0, 0.0, 1.0, 0.0, 1.0, 0.0, 1.0, 0.0, 1.0, 0.0, 1.0, 0.0, 1.0, 0.0, 1.0, 0.0, 1.0, 0.0, 1.0, 0.0, 1.0, 0.0, 1.0, 0.0, 1.0, 0.0, 1.0, 0.0, 1.0, 0.0, 1.0, 0.0, 1.0, 0.0, 1.0, 0.0, 1.0, 0.0, 1.0, 0.0, 1.0, 0.0, 1.0, 0.0, 1.0, 0.0, 1.0, 0.0, 1.0, 0.0, 1.0, 0.0, 1.0, 0.0, 1.0, 0.0, 1.0, 0.0, 1.0, 0.0, 1.0, 0.0, 1.0, 0.0, 1.0, 0.0, 1.0, 0.0, 1.0, 0.0, 1.0, 0.0, 1.0, 0.0, 1.0, 0.0, 1.0, 0.0, 1.0, 0.0, 1.0, 0.0, 1.0, 0.0, 1.0, 0.0, 1.0, 0.0, 1.0, 0.0, 1.0, 0.0, 1.0, 0.0, 1.0, 0.0, 1.0, 0.0, 1.0, 0.0, 1.0, 0.0, 1.0, 0.0, 1.0, 0.0, 1.0, 0.0, 1.0, 0.0, 1.0, 0.0, 1.0, 0.0, 1.0, 0.0, 1.0, 0.0, 1.0, 0.0, 1.0, 0.0, 1.0, 0.0, 1.0, 0.0, 1.0, 0.0, 1.0, 0.0, 1.0, 0.0, 1.0, 0.0, 1.0, 0.0, 1.0, 0.0, 1.0, 0.0, 1.0, 0.0, 1.0, 0.0, 1.0, 0.0, 1.0, 0.0, 1.0, 0.0, 1.0, 0.0, 1.0, 0.0, 1.0, 0.0, 1.0, 0.0, 1.0, 0.0, 1.0, 0.0, 1.0, 0.0, 1.0, 0.0, 1.0, 0.0, 1.0, 0.0, 1.0, 0.0, 1.0, 0.0, 1.0, 0.0, 1.0, 0.0, 1.0, 0.0, 1.0, 0.0, 1.0, 0.0, 1.0, 0.0, 1.0, 0.0, 1.0, 0.0, 1.0, 0.0, 1.0, 0.0, 1.0, 0.0, 1.0, 0.0, 1.0, 0.0, 1.0, 0.0, 1.0, 0.0, 1.0, 0.0, 1.0, 0.0, 1.0, 0.0, 1.0, 0.0, 1.0, 0.0, 1.0, 0.0, 1.0, 0.0, 1.0, 0.0, 1.0, 0.0, 1.0, 0.0, 1.0, 0.0, 1.0, 0.0, 1.0, 0.0, 1.0, 0.0, 1.0, 0.0, 1.0, 0.0, 1.0, 0.0, 1.0, 0.0, 1.0, 0.0, 1.0, 0.0, 1.0, 0.0, 1.0, 0.0, 1.0, 0.0, 1.0, 0.0, 1.0, 0.0, 1.0, 0.0, 1.0, 0.0, 1.0, 0.0, 1.0, 0.0, 1.0, 0.0, 1.0, 0.0, 1.0, 0.0, 1.0, 0.0, 1.0, 0.0, 1.0, 0.0, 1.0, 0.0, 1.0, 0.0, 1.0, 0.0, 1.0, 0.0, 1.0, 0.0, 1.0, 0.0, 1.0, 0.0, 1.0, 0.0, 1.0, 0.0, 1.0, 0.0, 1.0, 0.0, 1.0, 0.0, 1.0, 0.0, 1.0, 0.0, 1.0, 0.0, 1.0, 0.0, 1.0, 0.0, 1.0, 0.0, 1.0, 0.0, 1.0, 0.0, 1.0, 0.0, 1.0, 0.0, 1.0, 0.0, 1.0, 0.0, 1.0, 0.0, 1.0, 0.0, 1.0, 0.0, 1.0, 0.0, 1.0, 0.0, 1.0, 0.0, 1.0, 0.0, 1.0, 0.0, 1.0, 0.0, 1.0, 0.0, 1.0, 0.0, 1.0, 0.0, 1.0, 0.0, 1.0, 0.0, 1.0, 0.0, 1.0, 0.0, 1.0, 0.0, 1.0, 0.0, 1.0, 0.0, 1.0, 0.0, 1.0, 0.0, 1.0, 0.0, 1.0, 0.0, 1.0, 0.0, 1.0, 0.0, 1.0, 0.0, 1.0, 0.0, 1.0, 0.0, 1.0, 0.0, 1.0, 0.0, 1.0, 0.0, 1.0, 0.0, 1.0, 0.0, 1.0, 0.0, 1.0, 0.0, 1.0, 0.0, 1.0, 0.0, 1.0, 0.0, 1.0, 0.0, 1.0, 0.0, 1.0, 0.0, 1.0, 0.0, 1.0, 0.0, 1.0, 0.0, 1.0, 0.0, 1.0, 0.0, 1.0, 0.0, 1.0, 0.0, 1.0, 0.0, 1.0, 0.0, 1.0, 0.0, 1.0, 0.0, 1.0, 0.0, 1.0, 0.0, 1.0, 0.0, 1.0, 0.0, 1.0, 0.0, 1.0, 0.0, 1.0, 0.0, 1.0, 0.0, 1.0, 0.0, 1.0, 0.0, 1.0, 0.0, 1.0, 0.0, 1.0, 0.0, 1.0, 0.0, 1.0, 0.0, 1.0, 0.0, 1.0, 0.0, 1.0, 0.0, 1.0, 0.0, 1.0, 0.0, 1.0, 0.0, 1.0, 0.0, 1.0, 0.0, 1.0, 0.0, 1.0, 0.0, 1.0, 0.0, 1.0, 0.0, 1.0, 0.0, 1.0, 0.0, 1.0, 0.0, 1.0, 0.0, 1.0, 0.0, 1.0, 0.0, 1.0, 0.0, 1.0, 0.0, 1.0, 0.0, 1.0, 0.0, 1.0, 0.0, 1.0, 0.0, 1.0, 0.0, 1.0, 0.0, 1.0, 0.0, 1.0, 0.0, 1.0, 0.0, 1.0, 0.0, 1.0, 0.0, 1.0, 0.0, 1.0, 0.0, 1.0, 0.0, 1.0, 0.0, 1.0, 0.0, 1.0, 0.0, 1.0, 0.0, 1.0, 0.0, 1.0, 0.0, 1.0, 0.0, 1.0, 0.0, 1.0, 0.0, 1.0, 0.0, 1.0, 0.0, 1.0, 0.0, 1.0, 0.0, 1.0, 0.0, 1.0, 0.0, 1.0, 0.0, 1.0, 0.0, 1.0, 0.0, 1.0, 0.0, 1.0, 0.0, 1.0, 0.0, 1.0, 0.0, 1.0, 0.0, 1.0, 0.0, 1.0, 0.0, 1.0, 0.0, 1.0, 0.0, 1.0, 0.0, 1.0, 0.0, 1.0, 0.0, 1.0, 0.0, 1.0, 0.0, 1.0, 0.0, 1.0, 0.0, 1.0, 0.0, 1.0, 0.0, 1.0, 0.0, 1.0, 0.0, 1.0, 0.0, 1.0, 0.0, 1.0, 0.0, 1.0, 0.0, 1.0, 0.0, 1.0, 0.0, 1.0, 0.0, 1.0, 0.0, 1.0, 0.0, 1.0, 0.0, 1.0, 0.0, 1.0, 0.0, 1.0, 0.0, 1.0, 0.0, 1.0, 0.0, 1.0, 0.0, 1.0, 0.0, 1.0])
me_plane_002.update()
me_freeway_straight_2_mesh = bpy.data.meshes.new('Freeway Straight 2_mesh')
me_freeway_straight_2_mesh.from_pydata([(-0.7883, 0.7936, -0.2859), (-0.09699, 0.7936, -0.2859), (-0.4427, 0.7936, -0.2859), (-0.09699, 0.6208, 0.05978), (-0.4427, 0.6208, 0.05978), (-0.09699, 0.6277, 0.07706), (-0.09699, 0.6208, 0.07015), (-0.7883, 0.6208, 0.07015), (-0.7883, 0.6277, 0.07706), (-0.4427, 0.6208, 0.07015), (-0.4427, 0.6277, 0.07706), (-0.7883, 0.7867, 0.07706), (-0.7883, 0.7936, 0.07015), (-0.09699, 0.7936, 0.07015), (-0.09699, 0.7867, 0.07706), (-0.4427, 0.7936, 0.07015), (-0.4427, 0.7867, 0.07706), (-0.7883, -0.9347, -0.2859), (-0.09699, -0.9347, -0.2859), (-0.4427, -0.9347, -0.2859), (-0.09699, -0.7619, 0.05978), (-0.4427, -0.7619, 0.05978), (-0.7883, -0.7688, 0.07706), (-0.7883, -0.7619, 0.07015), (-0.09699, -0.7619, 0.07015), (-0.09699, -0.7688, 0.07706), (-0.4427, -0.7688, 0.07706), (-0.4427, -0.7619, 0.07015), (-0.7883, -0.9347, 0.07015), (-0.7883, -0.9278, 0.07706), (-0.09699, -0.9278, 0.07706), (-0.09699, -0.9347, 0.07015), (-0.4427, -0.9347, 0.07015), (-0.4427, -0.9278, 0.07706), (-0.09699, -0.07746, 0.05978), (-0.09699, 0.282, 0.05978), (-0.09699, 0.2682, 0.05978), (-0.7883, -0.06364, 0.05978), (-0.7883, 0.6208, 0.05978), (-0.7883, -0.07746, 0.05978), (-0.4427, 0.2682, 0.05978), (-0.4427, 0.282, 0.05978), (-0.09699, -0.06364, 0.05978), (-0.09699, -0.4093, 0.05978), (-0.09699, -0.4231, 0.05978), (-0.7883, -0.7619, 0.05978), (-0.4427, -0.4231, 0.05978), (-0.4427, -0.4093, 0.05978)], [], [(16, 10, 5, 14), (15, 12, 11, 16), (1, 2, 15, 13), (2, 0, 12, 15), (7, 9, 10, 8), (4, 3, 6, 9), (13, 15, 16, 14), (11, 8, 10, 16), (30, 25, 26, 33), (32, 31, 30, 33), (20, 21, 27, 24), (22, 29, 33, 26), (18, 31, 32, 19), (22, 26, 27, 23), (28, 32, 33, 29), (17, 19, 32, 28), (9, 6, 5, 10), (4, 41, 35, 3), (40, 36, 35, 41), (26, 25, 24, 27), (39, 34, 42, 37), (37, 40, 41, 38), (39, 47, 34), (46, 44, 43, 47), (40, 42, 36), (46, 21, 20, 44), (34, 47, 43), (38, 4, 9, 7), (37, 42, 40), (21, 45, 23, 27), (38, 41, 4), (45, 46, 47, 39), (21, 46, 45)])
_uv = me_freeway_straight_2_mesh.uv_layers.new(name='Freeway_Straight_2_mesh-mesh-map-0')
_uv.uv.foreach_set('vector', [0.3671, 0.8733, 0.3671, 0.8733, 0.3671, 0.8733, 0.3671, 0.8733, 0.6378, 0.8831, 0.6378, 0.8831, 0.6378, 0.8831, 0.6378, 0.8831, 0.6378, 0.8831, 0.6378, 0.8831, 0.6378, 0.8831, 0.6378, 0.8831, 0.6378, 0.8831, 0.6378, 0.8831, 0.6378, 0.8831, 0.6378, 0.8831, 0.6378, 0.8831, 0.6378, 0.8831, 0.6378, 0.8831, 0.6378, 0.8831, 0.6378, 0.8831, 0.6378, 0.8831, 0.6378, 0.8831, 0.6378, 0.8831, 0.6378, 0.8831, 0.6378, 0.8831, 0.6378, 0.8831, 0.6378, 0.8831, 0.3671, 0.8733, 0.3671, 0.8733, 0.3671, 0.8733, 0.3671, 0.8733, 0.3671, 0.8733, 0.3671, 0.8733, 0.3671, 0.8733, 0.3671, 0.8733, 0.6378, 0.8831, 0.6378, 0.8831, 0.6378, 0.8831, 0.6378, 0.8831, 0.6378, 0.8831, 0.6378, 0.8831, 0.6378, 0.8831, 0.6378, 0.8831, 0.3671, 0.8733, 0.3671, 0.8733, 0.3671, 0.8733, 0.3671, 0.8733, 0.6378, 0.8831, 0.6378, 0.8831, 0.6378, 0.8831, 0.6378, 0.8831, 0.6378, 0.8831, 0.6378, 0.8831, 0.6378, 0.8831, 0.6378, 0.8831, 0.6378, 0.8831, 0.6378, 0.8831, 0.6378, 0.8831, 0.6378, 0.8831, 0.6378, 0.8831, 0.6378, 0.8831, 0.6378, 0.8831, 0.6378, 0.8831, 0.6378, 0.8831, 0.6378, 0.8831, 0.6378, 0.8831, 0.6378, 0.8831, 0.1063, 0.8733, 0.1063, 0.8733, 0.1063, 0.8733, 0.1063, 0.8733, 0.8839, 0.8733, 0.8839, 0.8733, 0.8839, 0.8733, 0.8839, 0.8733, 0.6378, 0.8831, 0.6378, 0.8831, 0.6378, 0.8831, 0.6378, 0.8831, 0.8839, 0.8733, 0.8839, 0.8733, 0.8839, 0.8733, 0.8839, 0.8733, 0.1063, 0.8733, 0.1063, 0.8733, 0.1063, 0.8733, 0.1063, 0.8733, 0.1063, 0.8733, 0.1063, 0.8733, 0.1063, 0.8733, 0.8839, 0.8733, 0.8839, 0.8733, 0.8839, 0.8733, 0.8839, 0.8733, 0.1063, 0.8733, 0.1063, 0.8733, 0.1063, 0.8733, 0.1063, 0.8733, 0.1063, 0.8733, 0.1063, 0.8733, 0.1063, 0.8733, 0.1063, 0.8733, 0.1063, 0.8733, 0.1063, 0.8733, 0.6378, 0.8831, 0.6378, 0.8831, 0.6378, 0.8831, 0.6378, 0.8831, 0.1063, 0.8733, 0.1063, 0.8733, 0.1063, 0.8733, 0.6378, 0.8831, 0.6378, 0.8831, 0.6378, 0.8831, 0.6378, 0.8831, 0.1063, 0.8733, 0.1063, 0.8733, 0.1063, 0.8733, 0.1063, 0.8733, 0.1063, 0.8733, 0.1063, 0.8733, 0.1063, 0.8733, 0.1063, 0.8733, 0.1063, 0.8733, 0.1063, 0.8733])
me_freeway_straight_2_mesh.materials.append(mat_road)
me_freeway_straight_2_mesh.update()
me_freeway_straight_2_mesh.normals_split_custom_set([tuple(v) for v in zip(*[iter([0.0, 0.0, 1.0, 0.0, 0.0, 1.0, 0.0, 0.0, 1.0, 0.0, 0.0, 1.0, 0.0, 0.7071, 0.7071, 0.0, 0.7071, 0.7071, 0.0, 0.7071, 0.7071, 0.0, 0.7071, 0.7071, 0.0, 1.0, 0.0, 0.0, 1.0, 0.0, 0.0, 1.0, 0.0, 0.0, 1.0, 0.0, 0.0, 1.0, 0.0, 0.0, 1.0, 0.0, 0.0, 1.0, 0.0, 0.0, 1.0, 0.0, 0.0, -0.7071, 0.7071, 0.0, -0.7071, 0.7071, 0.0, -0.7071, 0.7071, 0.0, -0.7071, 0.7071, 0.0, -1.0, 0.0, 0.0, -1.0, 0.0, 0.0, -1.0, 0.0, 0.0, -1.0, 0.0, 0.0, 0.7071, 0.7071, 0.0, 0.7071, 0.7071, 0.0, 0.7071, 0.7071, 0.0, 0.7071, 0.7071, 0.0, 0.0, 1.0, 0.0, 0.0, 1.0, 0.0, 0.0, 1.0, 0.0, 0.0, 1.0, 0.0, 0.0, 1.0, 0.0, 0.0, 1.0, 0.0, 0.0, 1.0, 0.0, 0.0, 1.0, 0.0, -0.7071, 0.7071, 0.0, -0.7071, 0.7071, 0.0, -0.7071, 0.7071, 0.0, -0.7071, 0.7071, 0.0, 1.0, 0.0, 0.0, 1.0, 0.0, 0.0, 1.0, 0.0, 0.0, 1.0, 0.0, 0.0, 0.0, 1.0, 0.0, 0.0, 1.0, 0.0, 0.0, 1.0, 0.0, 0.0, 1.0, 0.0, -1.0, 0.0, 0.0, -1.0, 0.0, 0.0, -1.0, 0.0, 0.0, -1.0, 0.0, 0.0, 0.7071, 0.7071, 0.0, 0.7071, 0.7071, 0.0, 0.7071, 0.7071, 0.0, 0.7071, 0.7071, 0.0, -0.7071, 0.7071, 0.0, -0.7071, 0.7071, 0.0, -0.7071, 0.7071, 0.0, -0.7071, 0.7071, 0.0, -1.0, 0.0, 0.0, -1.0, 0.0, 0.0, -1.0, 0.0, 0.0, -1.0, 0.0, 0.0, -0.7071, 0.7071, 0.0, -0.7071, 0.7071, 0.0, -0.7071, 0.7071, 0.0, -0.7071, 0.7071, 0.0, 0.0, 1.0, 0.0, 0.0, 1.0, 0.0, 0.0, 1.0, 0.0, 0.0, 1.0, 0.0, 0.0, 1.0, 0.0, 0.0, 1.0, 0.0, 0.0, 1.0, 0.0, 0.0, 1.0, 0.0, 0.7071, 0.7071, 0.0, 0.7071, 0.7071, 0.0, 0.7071, 0.7071, 0.0, 0.7071, 0.7071, 0.0, 0.0, 1.0, 0.0, 0.0, 1.0, 0.0, 0.0, 1.0, 0.0, 0.0, 1.0, 0.0, 0.0, 1.0, 0.0, 0.0, 1.0, 0.0, 0.0, 1.0, 0.0, 0.0, 1.0, 0.0, 0.0, 1.0, 0.0, 0.0, 1.0, 0.0, 0.0, 1.0, 0.0, 0.0, 1.0, 0.0, 0.0, 1.0, 0.0, 0.0, 1.0, 0.0, 0.0, 1.0, 0.0, 0.0, 1.0, 0.0, 0.0, 1.0, 0.0, 0.0, 1.0, 0.0, 0.0, 1.0, 0.0, 0.0, 1.0, 0.0, 0.0, 1.0, 0.0, 0.0, 1.0, 0.0, 0.0, 1.0, 0.0, 0.0, 1.0, 0.0, 0.0, 1.0, 0.0, -1.0, 0.0, 0.0, -1.0, 0.0, 0.0, -1.0, 0.0, 0.0, -1.0, 0.0, 0.0, 0.0, 1.0, 0.0, 0.0, 1.0, 0.0, 0.0, 1.0, 0.0, 1.0, 0.0, 0.0, 1.0, 0.0, 0.0, 1.0, 0.0, 0.0, 1.0, 0.0, 0.0, 0.0, 1.0, 0.0, 0.0, 1.0, 0.0, 0.0, 1.0, 3.087e-08, 0.0, 1.0, 3.087e-08, 0.0, 1.0, 3.087e-08, 0.0, 1.0, 3.087e-08, 0.0, 1.0, 0.0, 0.0, 1.0, 0.0, 0.0, 1.0, 0.0, 0.0, 1.0])] * 3)])

# ---- curves / text
cu_beziercurve = bpy.data.curves.new('BezierCurve', 'CURVE')
cu_beziercurve.dimensions = '3D'
_sp = cu_beziercurve.splines.new('BEZIER'); _sp.bezier_points.add(5)
_sp.bezier_points.foreach_set('co', [-1.405, 0.03448, 7.042, 19.41, -0.7239, 7.042, 32.23, 7.501, 7.042, 61.46, 27.5, 7.042, 84.46, 29.86, 7.042, 84.21, 30.2, 7.042])
_sp.bezier_points.foreach_set('handle_left', [-5.902, 1.748, 7.042, 14.96, -2.566, 7.042, 30.28, 6.1, 7.042, 56.23, 25.34, 7.042, 80.33, 29.86, 7.042, 84.43, 29.98, 7.042])
_sp.bezier_points.foreach_set('handle_right', [3.093, -1.679, 7.042, 21.62, 0.1929, 7.042, 36.82, 10.81, 7.042, 65.27, 29.08, 7.042, 84.78, 29.86, 7.042, 83.98, 30.43, 7.042])
for _p, _l, _r in zip(_sp.bezier_points, ['ALIGNED', 'ALIGNED', 'ALIGNED', 'ALIGNED', 'ALIGNED', 'ALIGNED'], ['ALIGNED', 'ALIGNED', 'ALIGNED', 'ALIGNED', 'ALIGNED', 'ALIGNED']): _p.handle_left_type = _l; _p.handle_right_type = _r
_sp.order_u = 0
_sp.order_v = 0
cu_beziercurve.use_path = True
cu_beziercurve.fill_mode = 'FULL'

# ---- objects
ob_empty = bpy.data.objects.new('Empty', None)
ob_plane = bpy.data.objects.new('Plane', me_plane)
ob_plane_001 = bpy.data.objects.new('Plane.001', me_plane_001)
ob_beziercurve = bpy.data.objects.new('BezierCurve', cu_beziercurve)
ob_plane_002 = bpy.data.objects.new('Plane.002', me_plane_002)
ob_freeway_straight_2_mesh = bpy.data.objects.new('Freeway_Straight_2_mesh', me_freeway_straight_2_mesh)

# ---- transforms, parenting, visibility, modifiers, constraints
ob_empty.location = (-11.44, -7.008, -24.93)
ob_empty.scale = (22.35, 22.35, 22.35)
ob_empty.empty_display_type = 'IMAGE'
ob_empty.empty_display_size = 5.0
ob_plane.location = (-11.44, -7.008, 0.0)
ob_plane_001.location = (-40.5, -24.81, -7.041)
_m = ob_plane_001.modifiers.new('Array', 'ARRAY')
_m.fit_type = 'FIT_CURVE'
_m.curve = ob_beziercurve
_m = ob_plane_001.modifiers.new('Curve', 'CURVE')
_m.object = ob_beziercurve
ob_beziercurve.location = (-40.5, -24.81, -7.041)
ob_plane_002.location = (-17.86, -13.12, 0.0)
_m = ob_plane_002.modifiers.new('Solidify', 'SOLIDIFY')
ob_freeway_straight_2_mesh.location = (-40.5, -24.81, -7.041)
_m = ob_freeway_straight_2_mesh.modifiers.new('Array', 'ARRAY')
_m.fit_type = 'FIT_CURVE'
_m.curve = ob_beziercurve
_m = ob_freeway_straight_2_mesh.modifiers.new('Curve', 'CURVE')
_m.object = ob_beziercurve

# ---- collection membership
col_collection.objects.link(ob_empty)
col_collection.objects.link(ob_plane)
col_collection.objects.link(ob_plane_001)
col_collection.objects.link(ob_beziercurve)
col_collection.objects.link(ob_plane_002)
col_collection.objects.link(ob_freeway_straight_2_mesh)

# ---- scene / render settings (as saved in the file)
scene.frame_start = 1; scene.frame_end = 250; scene.frame_set(1)
scene.render.engine = 'BLENDER_EEVEE_NEXT'
scene.cycles.sampling_pattern = 'TABULATED_SOBOL'
scene.view_settings.view_transform = 'Filmic'
bpy.context.view_layer.update()

# ---- added for rendering (the .blend has no active camera and no usable light): camera, sun
cam_auto = bpy.data.cameras.new('AutoCamera')
cam_auto.lens = 50.0
cam_auto.sensor_width = 36.0
cam_auto.clip_end = 1748.1
ob_auto_camera = bpy.data.objects.new('AutoCamera', cam_auto)
scene.collection.objects.link(ob_auto_camera)
ob_auto_camera.location = (98.8859, -125.98, 79.1135)
ob_auto_camera.rotation_euler = (1.09748, -7.21219e-08, 0.694738)
scene.camera = ob_auto_camera
light_auto_sun = bpy.data.lights.new('AutoSun', 'SUN')
light_auto_sun.energy = 3.0
light_auto_sun.angle = 0.0523599
ob_auto_sun = bpy.data.objects.new('AutoSun', light_auto_sun)
scene.collection.objects.link(ob_auto_sun)
ob_auto_sun.rotation_euler = (0.872665, 0.174533, 0.523599)
bpy.context.view_layer.update()
